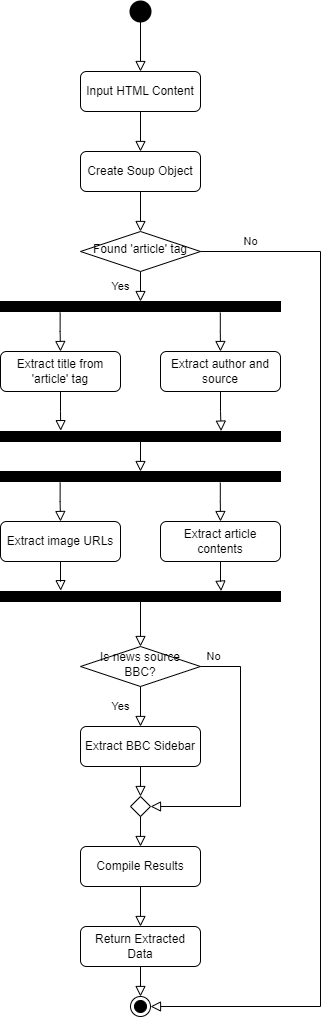

The diagram above was exported from draw.io. Its source (the exported page's mxGraphModel, read from the mxfile embedded in the PNG):
<mxGraphModel dx="1552" dy="5587" grid="1" gridSize="10" guides="1" tooltips="1" connect="1" arrows="1" fold="1" page="1" pageScale="1" pageWidth="380" pageHeight="1100" math="0" shadow="0">
  <root>
    <mxCell id="WIyWlLk6GJQsqaUBKTNV-0" />
    <mxCell id="WIyWlLk6GJQsqaUBKTNV-1" parent="WIyWlLk6GJQsqaUBKTNV-0" />
    <mxCell id="-n06OSY3qYs8UVeImfon-0" value="" style="rounded=0;html=1;jettySize=auto;orthogonalLoop=1;fontSize=11;endArrow=block;endFill=0;endSize=8;strokeWidth=1;shadow=0;labelBackgroundColor=none;edgeStyle=orthogonalEdgeStyle;" edge="1" parent="WIyWlLk6GJQsqaUBKTNV-1" source="-n06OSY3qYs8UVeImfon-1" target="-n06OSY3qYs8UVeImfon-4">
      <mxGeometry relative="1" as="geometry" />
    </mxCell>
    <mxCell id="-n06OSY3qYs8UVeImfon-1" value="Input HTML Content" style="rounded=1;whiteSpace=wrap;html=1;fontSize=12;glass=0;strokeWidth=1;shadow=0;" vertex="1" parent="WIyWlLk6GJQsqaUBKTNV-1">
      <mxGeometry x="-650" y="-4287" width="120" height="40" as="geometry" />
    </mxCell>
    <mxCell id="-n06OSY3qYs8UVeImfon-2" value="" style="strokeWidth=2;html=1;shape=mxgraph.flowchart.start_2;whiteSpace=wrap;fillColor=#000000;" vertex="1" parent="WIyWlLk6GJQsqaUBKTNV-1">
      <mxGeometry x="-600" y="-4357" width="20" height="20" as="geometry" />
    </mxCell>
    <mxCell id="-n06OSY3qYs8UVeImfon-3" value="" style="rounded=0;html=1;jettySize=auto;orthogonalLoop=1;fontSize=11;endArrow=block;endFill=0;endSize=8;strokeWidth=1;shadow=0;labelBackgroundColor=none;edgeStyle=orthogonalEdgeStyle;" edge="1" parent="WIyWlLk6GJQsqaUBKTNV-1" source="-n06OSY3qYs8UVeImfon-2" target="-n06OSY3qYs8UVeImfon-1">
      <mxGeometry relative="1" as="geometry">
        <mxPoint x="-580" y="-4237" as="sourcePoint" />
        <mxPoint x="-580" y="-4067" as="targetPoint" />
      </mxGeometry>
    </mxCell>
    <mxCell id="-n06OSY3qYs8UVeImfon-4" value="Create Soup Object" style="rounded=1;whiteSpace=wrap;html=1;fontSize=12;glass=0;strokeWidth=1;shadow=0;" vertex="1" parent="WIyWlLk6GJQsqaUBKTNV-1">
      <mxGeometry x="-650" y="-4207" width="120" height="40" as="geometry" />
    </mxCell>
    <mxCell id="-n06OSY3qYs8UVeImfon-5" value="Found 'article' tag" style="rhombus;whiteSpace=wrap;html=1;shadow=0;fontFamily=Helvetica;fontSize=12;align=center;strokeWidth=1;spacing=6;spacingTop=-4;" vertex="1" parent="WIyWlLk6GJQsqaUBKTNV-1">
      <mxGeometry x="-650" y="-4127" width="120" height="40" as="geometry" />
    </mxCell>
    <mxCell id="-n06OSY3qYs8UVeImfon-6" value="Yes" style="rounded=0;html=1;jettySize=auto;orthogonalLoop=1;fontSize=11;endArrow=block;endFill=0;endSize=8;strokeWidth=1;shadow=0;labelBackgroundColor=none;edgeStyle=orthogonalEdgeStyle;" edge="1" parent="WIyWlLk6GJQsqaUBKTNV-1" source="-n06OSY3qYs8UVeImfon-5" target="-n06OSY3qYs8UVeImfon-11">
      <mxGeometry y="-20" relative="1" as="geometry">
        <mxPoint as="offset" />
        <mxPoint x="-570" y="-3987" as="sourcePoint" />
        <mxPoint x="-670" y="-3947" as="targetPoint" />
        <Array as="points">
          <mxPoint x="-590" y="-4067" />
          <mxPoint x="-590" y="-4067" />
        </Array>
      </mxGeometry>
    </mxCell>
    <mxCell id="-n06OSY3qYs8UVeImfon-7" value="No" style="edgeStyle=orthogonalEdgeStyle;rounded=0;html=1;jettySize=auto;orthogonalLoop=1;fontSize=11;endArrow=block;endFill=0;endSize=8;strokeWidth=1;shadow=0;labelBackgroundColor=none;" edge="1" parent="WIyWlLk6GJQsqaUBKTNV-1" source="-n06OSY3qYs8UVeImfon-5" target="-n06OSY3qYs8UVeImfon-8">
      <mxGeometry x="-0.9048" y="10" relative="1" as="geometry">
        <mxPoint as="offset" />
        <mxPoint x="-550" y="-3607" as="targetPoint" />
        <Array as="points">
          <mxPoint x="-410" y="-4107" />
          <mxPoint x="-410" y="-3352" />
        </Array>
        <mxPoint x="-510" y="-4007" as="sourcePoint" />
      </mxGeometry>
    </mxCell>
    <mxCell id="-n06OSY3qYs8UVeImfon-8" value="" style="ellipse;html=1;shape=endState;fillColor=#000000;strokeColor=#000000;" vertex="1" parent="WIyWlLk6GJQsqaUBKTNV-1">
      <mxGeometry x="-600" y="-3362" width="20" height="20" as="geometry" />
    </mxCell>
    <mxCell id="-n06OSY3qYs8UVeImfon-9" value="Extract title from 'article' tag" style="rounded=1;whiteSpace=wrap;html=1;fontSize=12;glass=0;strokeWidth=1;shadow=0;" vertex="1" parent="WIyWlLk6GJQsqaUBKTNV-1">
      <mxGeometry x="-730" y="-4007" width="120" height="40" as="geometry" />
    </mxCell>
    <mxCell id="-n06OSY3qYs8UVeImfon-10" value="Extract author and source" style="rounded=1;whiteSpace=wrap;html=1;fontSize=12;glass=0;strokeWidth=1;shadow=0;" vertex="1" parent="WIyWlLk6GJQsqaUBKTNV-1">
      <mxGeometry x="-570" y="-4007" width="120" height="40" as="geometry" />
    </mxCell>
    <mxCell id="-n06OSY3qYs8UVeImfon-11" value="" style="html=1;points=[];perimeter=orthogonalPerimeter;fillColor=strokeColor;" vertex="1" parent="WIyWlLk6GJQsqaUBKTNV-1">
      <mxGeometry x="-730" y="-4057" width="280" height="10" as="geometry" />
    </mxCell>
    <mxCell id="-n06OSY3qYs8UVeImfon-12" value="" style="rounded=0;html=1;jettySize=auto;orthogonalLoop=1;fontSize=11;endArrow=block;endFill=0;endSize=8;strokeWidth=1;shadow=0;labelBackgroundColor=none;edgeStyle=orthogonalEdgeStyle;exitX=0.213;exitY=1.11;exitDx=0;exitDy=0;exitPerimeter=0;" edge="1" parent="WIyWlLk6GJQsqaUBKTNV-1" source="-n06OSY3qYs8UVeImfon-11" target="-n06OSY3qYs8UVeImfon-9">
      <mxGeometry relative="1" as="geometry">
        <mxPoint x="-580" y="-4237" as="sourcePoint" />
        <mxPoint x="-580" y="-4197" as="targetPoint" />
      </mxGeometry>
    </mxCell>
    <mxCell id="-n06OSY3qYs8UVeImfon-13" value="" style="rounded=0;html=1;jettySize=auto;orthogonalLoop=1;fontSize=11;endArrow=block;endFill=0;endSize=8;strokeWidth=1;shadow=0;labelBackgroundColor=none;edgeStyle=orthogonalEdgeStyle;" edge="1" parent="WIyWlLk6GJQsqaUBKTNV-1" source="-n06OSY3qYs8UVeImfon-4" target="-n06OSY3qYs8UVeImfon-5">
      <mxGeometry relative="1" as="geometry">
        <mxPoint x="-580" y="-4237" as="sourcePoint" />
        <mxPoint x="-580" y="-4197" as="targetPoint" />
      </mxGeometry>
    </mxCell>
    <mxCell id="-n06OSY3qYs8UVeImfon-14" value="" style="rounded=0;html=1;jettySize=auto;orthogonalLoop=1;fontSize=11;endArrow=block;endFill=0;endSize=8;strokeWidth=1;shadow=0;labelBackgroundColor=none;edgeStyle=orthogonalEdgeStyle;exitX=0.785;exitY=1.11;exitDx=0;exitDy=0;exitPerimeter=0;" edge="1" parent="WIyWlLk6GJQsqaUBKTNV-1" source="-n06OSY3qYs8UVeImfon-11" target="-n06OSY3qYs8UVeImfon-10">
      <mxGeometry relative="1" as="geometry">
        <mxPoint x="-580" y="-4237" as="sourcePoint" />
        <mxPoint x="-580" y="-4197" as="targetPoint" />
      </mxGeometry>
    </mxCell>
    <mxCell id="-n06OSY3qYs8UVeImfon-15" value="" style="html=1;points=[];perimeter=orthogonalPerimeter;fillColor=strokeColor;" vertex="1" parent="WIyWlLk6GJQsqaUBKTNV-1">
      <mxGeometry x="-730" y="-3927" width="280" height="10" as="geometry" />
    </mxCell>
    <mxCell id="-n06OSY3qYs8UVeImfon-16" value="" style="rounded=0;html=1;jettySize=auto;orthogonalLoop=1;fontSize=11;endArrow=block;endFill=0;endSize=8;strokeWidth=1;shadow=0;labelBackgroundColor=none;edgeStyle=orthogonalEdgeStyle;entryX=0.215;entryY=-0.085;entryDx=0;entryDy=0;entryPerimeter=0;" edge="1" parent="WIyWlLk6GJQsqaUBKTNV-1" source="-n06OSY3qYs8UVeImfon-9" target="-n06OSY3qYs8UVeImfon-15">
      <mxGeometry relative="1" as="geometry">
        <mxPoint x="-660" y="-4036" as="sourcePoint" />
        <mxPoint x="-660" y="-3997" as="targetPoint" />
      </mxGeometry>
    </mxCell>
    <mxCell id="-n06OSY3qYs8UVeImfon-17" value="" style="rounded=0;html=1;jettySize=auto;orthogonalLoop=1;fontSize=11;endArrow=block;endFill=0;endSize=8;strokeWidth=1;shadow=0;labelBackgroundColor=none;edgeStyle=orthogonalEdgeStyle;entryX=0.788;entryY=-0.037;entryDx=0;entryDy=0;entryPerimeter=0;" edge="1" parent="WIyWlLk6GJQsqaUBKTNV-1" source="-n06OSY3qYs8UVeImfon-10" target="-n06OSY3qYs8UVeImfon-15">
      <mxGeometry relative="1" as="geometry">
        <mxPoint x="-500" y="-4036" as="sourcePoint" />
        <mxPoint x="-500" y="-3997" as="targetPoint" />
      </mxGeometry>
    </mxCell>
    <mxCell id="-n06OSY3qYs8UVeImfon-18" value="Extract image URLs" style="rounded=1;whiteSpace=wrap;html=1;fontSize=12;glass=0;strokeWidth=1;shadow=0;" vertex="1" parent="WIyWlLk6GJQsqaUBKTNV-1">
      <mxGeometry x="-730" y="-3837" width="120" height="40" as="geometry" />
    </mxCell>
    <mxCell id="-n06OSY3qYs8UVeImfon-19" value="Extract article contents" style="rounded=1;whiteSpace=wrap;html=1;fontSize=12;glass=0;strokeWidth=1;shadow=0;" vertex="1" parent="WIyWlLk6GJQsqaUBKTNV-1">
      <mxGeometry x="-570" y="-3837" width="120" height="40" as="geometry" />
    </mxCell>
    <mxCell id="-n06OSY3qYs8UVeImfon-20" value="" style="html=1;points=[];perimeter=orthogonalPerimeter;fillColor=strokeColor;" vertex="1" parent="WIyWlLk6GJQsqaUBKTNV-1">
      <mxGeometry x="-730" y="-3887" width="280" height="10" as="geometry" />
    </mxCell>
    <mxCell id="-n06OSY3qYs8UVeImfon-21" value="" style="rounded=0;html=1;jettySize=auto;orthogonalLoop=1;fontSize=11;endArrow=block;endFill=0;endSize=8;strokeWidth=1;shadow=0;labelBackgroundColor=none;edgeStyle=orthogonalEdgeStyle;exitX=0.213;exitY=1.11;exitDx=0;exitDy=0;exitPerimeter=0;" edge="1" parent="WIyWlLk6GJQsqaUBKTNV-1" source="-n06OSY3qYs8UVeImfon-20" target="-n06OSY3qYs8UVeImfon-18">
      <mxGeometry relative="1" as="geometry">
        <mxPoint x="-580" y="-4067" as="sourcePoint" />
        <mxPoint x="-580" y="-4027" as="targetPoint" />
      </mxGeometry>
    </mxCell>
    <mxCell id="-n06OSY3qYs8UVeImfon-22" value="" style="rounded=0;html=1;jettySize=auto;orthogonalLoop=1;fontSize=11;endArrow=block;endFill=0;endSize=8;strokeWidth=1;shadow=0;labelBackgroundColor=none;edgeStyle=orthogonalEdgeStyle;exitX=0.785;exitY=1.11;exitDx=0;exitDy=0;exitPerimeter=0;" edge="1" parent="WIyWlLk6GJQsqaUBKTNV-1" source="-n06OSY3qYs8UVeImfon-20" target="-n06OSY3qYs8UVeImfon-19">
      <mxGeometry relative="1" as="geometry">
        <mxPoint x="-580" y="-4067" as="sourcePoint" />
        <mxPoint x="-580" y="-4027" as="targetPoint" />
      </mxGeometry>
    </mxCell>
    <mxCell id="-n06OSY3qYs8UVeImfon-23" value="" style="html=1;points=[];perimeter=orthogonalPerimeter;fillColor=strokeColor;" vertex="1" parent="WIyWlLk6GJQsqaUBKTNV-1">
      <mxGeometry x="-730" y="-3767" width="280" height="10" as="geometry" />
    </mxCell>
    <mxCell id="-n06OSY3qYs8UVeImfon-24" value="" style="rounded=0;html=1;jettySize=auto;orthogonalLoop=1;fontSize=11;endArrow=block;endFill=0;endSize=8;strokeWidth=1;shadow=0;labelBackgroundColor=none;edgeStyle=orthogonalEdgeStyle;entryX=0.215;entryY=-0.085;entryDx=0;entryDy=0;entryPerimeter=0;" edge="1" parent="WIyWlLk6GJQsqaUBKTNV-1" source="-n06OSY3qYs8UVeImfon-18" target="-n06OSY3qYs8UVeImfon-23">
      <mxGeometry relative="1" as="geometry">
        <mxPoint x="-660" y="-3866" as="sourcePoint" />
        <mxPoint x="-660" y="-3827" as="targetPoint" />
      </mxGeometry>
    </mxCell>
    <mxCell id="-n06OSY3qYs8UVeImfon-25" value="" style="rounded=0;html=1;jettySize=auto;orthogonalLoop=1;fontSize=11;endArrow=block;endFill=0;endSize=8;strokeWidth=1;shadow=0;labelBackgroundColor=none;edgeStyle=orthogonalEdgeStyle;entryX=0.788;entryY=-0.037;entryDx=0;entryDy=0;entryPerimeter=0;" edge="1" parent="WIyWlLk6GJQsqaUBKTNV-1" source="-n06OSY3qYs8UVeImfon-19" target="-n06OSY3qYs8UVeImfon-23">
      <mxGeometry relative="1" as="geometry">
        <mxPoint x="-500" y="-3866" as="sourcePoint" />
        <mxPoint x="-500" y="-3827" as="targetPoint" />
      </mxGeometry>
    </mxCell>
    <mxCell id="-n06OSY3qYs8UVeImfon-26" value="" style="rounded=0;html=1;jettySize=auto;orthogonalLoop=1;fontSize=11;endArrow=block;endFill=0;endSize=8;strokeWidth=1;shadow=0;labelBackgroundColor=none;edgeStyle=orthogonalEdgeStyle;" edge="1" parent="WIyWlLk6GJQsqaUBKTNV-1" source="-n06OSY3qYs8UVeImfon-15" target="-n06OSY3qYs8UVeImfon-20">
      <mxGeometry relative="1" as="geometry">
        <mxPoint x="-580" y="-4157" as="sourcePoint" />
        <mxPoint x="-580" y="-4117" as="targetPoint" />
      </mxGeometry>
    </mxCell>
    <mxCell id="-n06OSY3qYs8UVeImfon-27" value="Compile Results" style="rounded=1;whiteSpace=wrap;html=1;fontSize=12;glass=0;strokeWidth=1;shadow=0;" vertex="1" parent="WIyWlLk6GJQsqaUBKTNV-1">
      <mxGeometry x="-650" y="-3512" width="120" height="40" as="geometry" />
    </mxCell>
    <mxCell id="-n06OSY3qYs8UVeImfon-28" value="Return Extracted Data" style="rounded=1;whiteSpace=wrap;html=1;fontSize=12;glass=0;strokeWidth=1;shadow=0;" vertex="1" parent="WIyWlLk6GJQsqaUBKTNV-1">
      <mxGeometry x="-650" y="-3432" width="120" height="40" as="geometry" />
    </mxCell>
    <mxCell id="-n06OSY3qYs8UVeImfon-29" value="" style="rounded=0;html=1;jettySize=auto;orthogonalLoop=1;fontSize=11;endArrow=block;endFill=0;endSize=8;strokeWidth=1;shadow=0;labelBackgroundColor=none;edgeStyle=orthogonalEdgeStyle;" edge="1" parent="WIyWlLk6GJQsqaUBKTNV-1" source="-n06OSY3qYs8UVeImfon-27" target="-n06OSY3qYs8UVeImfon-28">
      <mxGeometry relative="1" as="geometry">
        <mxPoint x="-580" y="-3522" as="sourcePoint" />
        <mxPoint x="-580" y="-3462" as="targetPoint" />
        <Array as="points" />
      </mxGeometry>
    </mxCell>
    <mxCell id="-n06OSY3qYs8UVeImfon-30" value="" style="rounded=0;html=1;jettySize=auto;orthogonalLoop=1;fontSize=11;endArrow=block;endFill=0;endSize=8;strokeWidth=1;shadow=0;labelBackgroundColor=none;edgeStyle=orthogonalEdgeStyle;" edge="1" parent="WIyWlLk6GJQsqaUBKTNV-1" source="-n06OSY3qYs8UVeImfon-23" target="-n06OSY3qYs8UVeImfon-32">
      <mxGeometry relative="1" as="geometry">
        <mxPoint x="-580" y="-3907" as="sourcePoint" />
        <mxPoint x="-580" y="-3877" as="targetPoint" />
      </mxGeometry>
    </mxCell>
    <mxCell id="-n06OSY3qYs8UVeImfon-31" value="" style="rounded=0;html=1;jettySize=auto;orthogonalLoop=1;fontSize=11;endArrow=block;endFill=0;endSize=8;strokeWidth=1;shadow=0;labelBackgroundColor=none;edgeStyle=orthogonalEdgeStyle;" edge="1" parent="WIyWlLk6GJQsqaUBKTNV-1" source="-n06OSY3qYs8UVeImfon-28" target="-n06OSY3qYs8UVeImfon-8">
      <mxGeometry relative="1" as="geometry">
        <mxPoint x="-580" y="-3442" as="sourcePoint" />
        <mxPoint x="-580" y="-3402" as="targetPoint" />
        <Array as="points" />
      </mxGeometry>
    </mxCell>
    <mxCell id="-n06OSY3qYs8UVeImfon-32" value="Is news source BBC?" style="rhombus;whiteSpace=wrap;html=1;shadow=0;fontFamily=Helvetica;fontSize=12;align=center;strokeWidth=1;spacing=6;spacingTop=-4;" vertex="1" parent="WIyWlLk6GJQsqaUBKTNV-1">
      <mxGeometry x="-650" y="-3712" width="120" height="40" as="geometry" />
    </mxCell>
    <mxCell id="-n06OSY3qYs8UVeImfon-34" value="Yes" style="rounded=0;html=1;jettySize=auto;orthogonalLoop=1;fontSize=11;endArrow=block;endFill=0;endSize=8;strokeWidth=1;shadow=0;labelBackgroundColor=none;edgeStyle=orthogonalEdgeStyle;" edge="1" parent="WIyWlLk6GJQsqaUBKTNV-1" source="-n06OSY3qYs8UVeImfon-32" target="-n06OSY3qYs8UVeImfon-35">
      <mxGeometry y="-20" relative="1" as="geometry">
        <mxPoint as="offset" />
        <mxPoint x="-590.4" y="-3632" as="sourcePoint" />
        <mxPoint x="-590.4" y="-3602" as="targetPoint" />
        <Array as="points" />
      </mxGeometry>
    </mxCell>
    <mxCell id="-n06OSY3qYs8UVeImfon-35" value="Extract BBC Sidebar" style="rounded=1;whiteSpace=wrap;html=1;fontSize=12;glass=0;strokeWidth=1;shadow=0;" vertex="1" parent="WIyWlLk6GJQsqaUBKTNV-1">
      <mxGeometry x="-650" y="-3632" width="120" height="40" as="geometry" />
    </mxCell>
    <mxCell id="-n06OSY3qYs8UVeImfon-37" value="No" style="edgeStyle=orthogonalEdgeStyle;rounded=0;html=1;jettySize=auto;orthogonalLoop=1;fontSize=11;endArrow=block;endFill=0;endSize=8;strokeWidth=1;shadow=0;labelBackgroundColor=none;" edge="1" parent="WIyWlLk6GJQsqaUBKTNV-1" source="-n06OSY3qYs8UVeImfon-32" target="-n06OSY3qYs8UVeImfon-38">
      <mxGeometry x="-0.9048" y="10" relative="1" as="geometry">
        <mxPoint as="offset" />
        <mxPoint x="-570" y="-3552" as="targetPoint" />
        <Array as="points">
          <mxPoint x="-490" y="-3692" />
          <mxPoint x="-490" y="-3552" />
        </Array>
        <mxPoint x="-530" y="-3612" as="sourcePoint" />
      </mxGeometry>
    </mxCell>
    <mxCell id="-n06OSY3qYs8UVeImfon-38" value="" style="rhombus;whiteSpace=wrap;html=1;shadow=0;fontFamily=Helvetica;fontSize=12;align=center;strokeWidth=1;spacing=6;spacingTop=-4;" vertex="1" parent="WIyWlLk6GJQsqaUBKTNV-1">
      <mxGeometry x="-600" y="-3562" width="20" height="20" as="geometry" />
    </mxCell>
    <mxCell id="-n06OSY3qYs8UVeImfon-39" value="" style="rounded=0;html=1;jettySize=auto;orthogonalLoop=1;fontSize=11;endArrow=block;endFill=0;endSize=8;strokeWidth=1;shadow=0;labelBackgroundColor=none;edgeStyle=orthogonalEdgeStyle;" edge="1" parent="WIyWlLk6GJQsqaUBKTNV-1" source="-n06OSY3qYs8UVeImfon-35" target="-n06OSY3qYs8UVeImfon-38">
      <mxGeometry relative="1" as="geometry">
        <mxPoint x="-640" y="-3587" as="sourcePoint" />
        <mxPoint x="-640" y="-3542" as="targetPoint" />
      </mxGeometry>
    </mxCell>
    <mxCell id="-n06OSY3qYs8UVeImfon-40" value="" style="rounded=0;html=1;jettySize=auto;orthogonalLoop=1;fontSize=11;endArrow=block;endFill=0;endSize=8;strokeWidth=1;shadow=0;labelBackgroundColor=none;edgeStyle=orthogonalEdgeStyle;" edge="1" parent="WIyWlLk6GJQsqaUBKTNV-1" source="-n06OSY3qYs8UVeImfon-38" target="-n06OSY3qYs8UVeImfon-27">
      <mxGeometry relative="1" as="geometry">
        <mxPoint x="-580" y="-3582" as="sourcePoint" />
        <mxPoint x="-580" y="-3552" as="targetPoint" />
      </mxGeometry>
    </mxCell>
  </root>
</mxGraphModel>